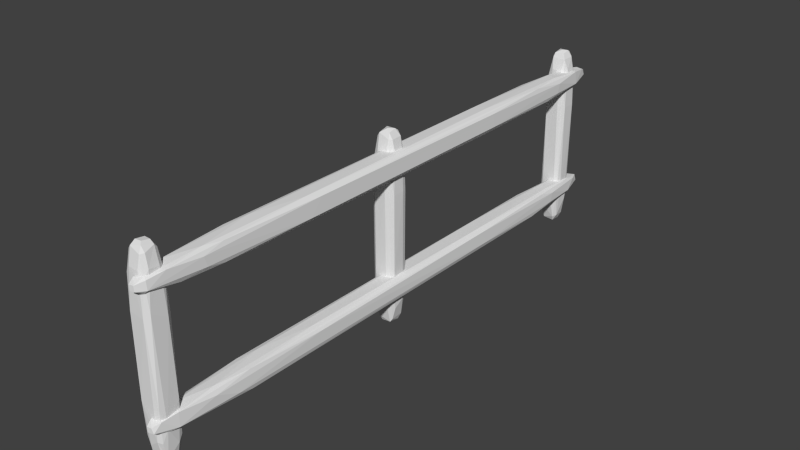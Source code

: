 # Source: Fence.blend  (saved by Blender 2.72.0; exported with 4.5.12 LTS)
import bpy
from mathutils import Matrix  # noqa: F401  (used for matrix-valued properties, if any)

bpy.ops.wm.read_factory_settings(use_empty=True)
scene = bpy.context.scene
scene.name = 'Scene'

# ---- collections
col_collection_1 = bpy.data.collections.new('Collection 1'); scene.collection.children.link(col_collection_1)

# ---- world
world_world = bpy.data.worlds.new('World'); scene.world = world_world
world_world.color = (0.05088, 0.05088, 0.05088)
world_world.use_sun_shadow = False
world_world.sun_shadow_jitter_overblur = 0.0
world_world.cycles.sampling_method = 'MANUAL'
world_world.cycles.sample_map_resolution = 256

# ---- meshes
me_cube = bpy.data.meshes.new('Cube')
me_cube.from_pydata([(-0.1654, -0.1654, -0.1654), (-0.1654, 0.1654, -0.1654), (0.1654, 0.1654, -0.1654), (0.1654, -0.1654, -0.1654), (-0.1654, -0.1654, 2.537), (-0.1654, 0.1654, 2.537), (0.1654, 0.1654, 2.537), (0.1654, -0.1654, 2.537), (-0.1654, -3.851, -0.1654), (-0.1654, -3.52, -0.1654), (0.1654, -3.52, -0.1654), (0.1654, -3.851, -0.1654), (-0.1654, -3.851, 2.537), (-0.1654, -3.52, 2.537), (0.1654, -3.52, 2.537), (0.1654, -3.851, 2.537), (-0.1654, 3.664, -0.1654), (-0.1654, 3.994, -0.1654), (0.1654, 3.994, -0.1654), (0.1654, 3.664, -0.1654), (-0.1654, 3.664, 2.537), (-0.1654, 3.994, 2.537), (0.1654, 3.994, 2.537), (0.1654, 3.664, 2.537), (-0.07698, -3.943, 2.287), (-0.07698, -3.943, 1.956), (0.2539, -3.943, 1.956), (0.2539, -3.943, 2.287), (-0.07698, 4.239, 2.287), (-0.07698, 4.239, 1.956), (0.2539, 4.239, 1.956), (0.2539, 4.239, 2.287), (-0.07698, -3.943, 0.5935), (-0.07698, -3.943, 0.2627), (0.2539, -3.943, 0.2627), (0.2539, -3.943, 0.5935), (-0.07698, 4.239, 0.5935), (-0.07698, 4.239, 0.2627), (0.2539, 4.239, 0.2627), (0.2539, 4.239, 0.5935), (-0.1654, -0.1654, 1.186), (-0.1654, 0.0, 2.537), (-0.1654, 0.1654, 1.186), (-0.1654, 0.0, -0.1654), (0.0, 0.1654, 2.537), (0.1654, 0.1654, 1.186), (0.0, 0.1654, -0.1654), (0.1654, 0.0, 2.537), (0.1654, -0.1654, 1.186), (0.1654, 0.0, -0.1654), (0.0, -0.1654, 2.537), (0.0, -0.1654, -0.1654), (-0.1654, -3.851, 1.186), (-0.1654, -3.686, 2.537), (-0.1654, -3.52, 1.186), (-0.1654, -3.686, -0.1654), (0.0, -3.52, 2.537), (0.1654, -3.52, 1.186), (0.0, -3.52, -0.1654), (0.1654, -3.686, 2.537), (0.1654, -3.851, 1.186), (0.1654, -3.686, -0.1654), (0.0, -3.851, 2.537), (0.0, -3.851, -0.1654), (-0.1654, 3.664, 1.186), (-0.1654, 3.829, 2.537), (-0.1654, 3.994, 1.186), (-0.1654, 3.829, -0.1654), (0.0, 3.994, 2.537), (0.1654, 3.994, 1.186), (0.0, 3.994, -0.1654), (0.1654, 3.829, 2.537), (0.1654, 3.664, 1.186), (0.1654, 3.829, -0.1654), (0.0, 3.664, 2.537), (0.0, 3.664, -0.1654), (-0.07698, 0.1481, 2.287), (-0.07698, 4.239, 2.121), (-0.07698, 0.1481, 1.956), (-0.07698, -3.943, 2.121), (0.08845, 4.239, 1.956), (0.2539, 0.1481, 1.956), (0.08845, -3.943, 1.956), (0.2539, 4.239, 2.121), (0.2539, 0.1481, 2.287), (0.2539, -3.943, 2.121), (0.08845, 4.239, 2.287), (0.08845, -3.943, 2.287), (-0.07698, 0.1481, 0.5935), (-0.07698, 4.239, 0.4281), (-0.07698, 0.1481, 0.2627), (-0.07698, -3.943, 0.4281), (0.08845, 4.239, 0.2627), (0.2539, 0.1481, 0.2627), (0.08845, -3.943, 0.2627), (0.2539, 4.239, 0.4281), (0.2539, 0.1481, 0.5935), (0.2539, -3.943, 0.4281), (0.08845, 4.239, 0.5935), (0.08845, -3.943, 0.5935), (-0.1654, 0.0, 1.186), (0.0, 0.1654, 1.186), (0.1654, 0.0, 1.186), (0.0, -0.1654, 1.186), (0.0, 0.0, -0.1654), (0.0, 0.0, 2.537), (-0.1654, -3.686, 1.186), (0.0, -3.52, 1.186), (0.1654, -3.686, 1.186), (0.0, -3.851, 1.186), (0.0, -3.686, -0.1654), (0.0, -3.686, 2.537), (-0.1654, 3.829, 1.186), (0.0, 3.994, 1.186), (0.1654, 3.829, 1.186), (0.0, 3.664, 1.186), (0.0, 3.829, -0.1654), (0.0, 3.829, 2.537), (-0.07698, 0.1481, 2.121), (0.08845, 0.1481, 1.956), (0.2539, 0.1481, 2.121), (0.08845, 0.1481, 2.287), (0.08845, -3.943, 2.121), (0.08845, 4.239, 2.121), (-0.07698, 0.1481, 0.4281), (0.08845, 0.1481, 0.2627), (0.2539, 0.1481, 0.4281), (0.08845, 0.1481, 0.5935), (0.08845, -3.943, 0.4281), (0.08845, 4.239, 0.4281)], [], [(100, 42, 1, 43), (101, 45, 2, 46), (102, 48, 3, 49), (103, 40, 0, 51), (104, 46, 2, 49), (105, 44, 5, 41), (106, 54, 9, 55), (107, 57, 10, 58), (108, 60, 11, 61), (109, 52, 8, 63), (110, 58, 10, 61), (111, 56, 13, 53), (112, 66, 17, 67), (113, 69, 18, 70), (114, 72, 19, 73), (115, 64, 16, 75), (116, 70, 18, 73), (117, 68, 21, 65), (118, 78, 25, 79), (119, 81, 26, 82), (120, 84, 27, 85), (121, 76, 24, 87), (122, 82, 26, 85), (123, 80, 29, 77), (124, 90, 33, 91), (125, 93, 34, 94), (126, 96, 35, 97), (127, 88, 32, 99), (128, 94, 34, 97), (129, 92, 37, 89), (40, 100, 43, 0), (4, 41, 100, 40), (41, 5, 42, 100), (42, 101, 46, 1), (5, 44, 101, 42), (44, 6, 45, 101), (45, 102, 49, 2), (6, 47, 102, 45), (47, 7, 48, 102), (48, 103, 51, 3), (7, 50, 103, 48), (50, 4, 40, 103), (51, 104, 49, 3), (0, 43, 104, 51), (43, 1, 46, 104), (50, 105, 41, 4), (7, 47, 105, 50), (47, 6, 44, 105), (52, 106, 55, 8), (12, 53, 106, 52), (53, 13, 54, 106), (54, 107, 58, 9), (13, 56, 107, 54), (56, 14, 57, 107), (57, 108, 61, 10), (14, 59, 108, 57), (59, 15, 60, 108), (60, 109, 63, 11), (15, 62, 109, 60), (62, 12, 52, 109), (63, 110, 61, 11), (8, 55, 110, 63), (55, 9, 58, 110), (62, 111, 53, 12), (15, 59, 111, 62), (59, 14, 56, 111), (64, 112, 67, 16), (20, 65, 112, 64), (65, 21, 66, 112), (66, 113, 70, 17), (21, 68, 113, 66), (68, 22, 69, 113), (69, 114, 73, 18), (22, 71, 114, 69), (71, 23, 72, 114), (72, 115, 75, 19), (23, 74, 115, 72), (74, 20, 64, 115), (75, 116, 73, 19), (16, 67, 116, 75), (67, 17, 70, 116), (74, 117, 65, 20), (23, 71, 117, 74), (71, 22, 68, 117), (76, 118, 79, 24), (28, 77, 118, 76), (77, 29, 78, 118), (78, 119, 82, 25), (29, 80, 119, 78), (80, 30, 81, 119), (81, 120, 85, 26), (30, 83, 120, 81), (83, 31, 84, 120), (84, 121, 87, 27), (31, 86, 121, 84), (86, 28, 76, 121), (87, 122, 85, 27), (24, 79, 122, 87), (79, 25, 82, 122), (86, 123, 77, 28), (31, 83, 123, 86), (83, 30, 80, 123), (88, 124, 91, 32), (36, 89, 124, 88), (89, 37, 90, 124), (90, 125, 94, 33), (37, 92, 125, 90), (92, 38, 93, 125), (93, 126, 97, 34), (38, 95, 126, 93), (95, 39, 96, 126), (96, 127, 99, 35), (39, 98, 127, 96), (98, 36, 88, 127), (99, 128, 97, 35), (32, 91, 128, 99), (91, 33, 94, 128), (98, 129, 89, 36), (39, 95, 129, 98), (95, 38, 92, 129)])
me_cube.use_remesh_preserve_volume = False
me_cube.use_remesh_preserve_attributes = False
me_cube.use_mirror_vertex_groups = False
me_cube.update()

# ---- objects
ob_fence = bpy.data.objects.new('Fence', me_cube)

# ---- transforms, parenting, visibility, modifiers, constraints
ob_fence.location = (0.0, 0.0, 0.0)
ob_fence.lineart.crease_threshold = 0.0
_m = ob_fence.modifiers.new('Subsurf', 'SUBSURF')
_m.uv_smooth = 'PRESERVE_CORNERS'
_m.quality = 2
_m.show_only_control_edges = False
_m = ob_fence.modifiers.new('Decimate', 'DECIMATE')
_m.ratio = 0.1651

# ---- collection membership
col_collection_1.objects.link(ob_fence)

# ---- scene / render settings (as saved in the file)
scene.frame_start = 1; scene.frame_end = 250; scene.frame_set(1)
scene.render.engine = 'BLENDER_EEVEE_NEXT'
scene.render.resolution_percentage = 50
scene.render.dither_intensity = 0.0
scene.cycles.use_denoising = False
scene.cycles.samples = 10
scene.cycles.sampling_pattern = 'TABULATED_SOBOL'
scene.cycles.light_sampling_threshold = 0.0
scene.cycles.use_adaptive_sampling = False
scene.cycles.use_light_tree = False
scene.cycles.blur_glossy = 0.0
scene.cycles.volume_bounces = 1
scene.cycles.pixel_filter_type = 'GAUSSIAN'
scene.cycles.sample_clamp_indirect = 0.0
scene.view_settings.view_transform = 'Standard'
bpy.context.view_layer.update()

# ---- added for rendering (the .blend has no active camera and no usable light): camera, sun
cam_auto = bpy.data.cameras.new('AutoCamera')
cam_auto.lens = 50.0
cam_auto.sensor_width = 36.0
cam_auto.clip_end = 1000.0
ob_auto_camera = bpy.data.objects.new('AutoCamera', cam_auto)
scene.collection.objects.link(ob_auto_camera)
ob_auto_camera.location = (7.97045, -9.36317, 7.52668)
ob_auto_camera.rotation_euler = (1.09748, -7.21219e-08, 0.694738)
scene.camera = ob_auto_camera
light_auto_sun = bpy.data.lights.new('AutoSun', 'SUN')
light_auto_sun.energy = 3.0
light_auto_sun.angle = 0.0523599
ob_auto_sun = bpy.data.objects.new('AutoSun', light_auto_sun)
scene.collection.objects.link(ob_auto_sun)
ob_auto_sun.rotation_euler = (0.872665, 0.174533, 0.523599)
bpy.context.view_layer.update()
